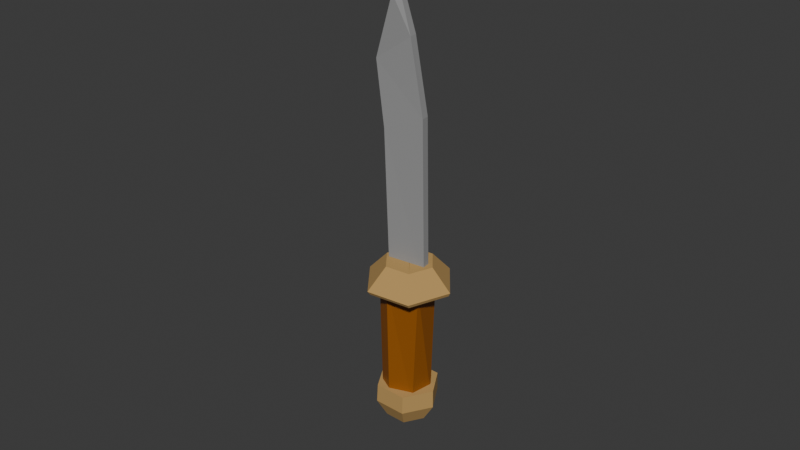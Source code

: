 # Source: Dagger.blend  (saved by Blender 4.3.34; exported with 4.5.12 LTS)
import bpy
from mathutils import Matrix  # noqa: F401  (used for matrix-valued properties, if any)

bpy.ops.wm.read_factory_settings(use_empty=True)
scene = bpy.context.scene
scene.name = 'Scene'

# ---- collections
col_collection = bpy.data.collections.new('Collection'); scene.collection.children.link(col_collection)

# ---- materials (node trees are filled in below, after node groups)
mat_handle = bpy.data.materials.new('Handle')
mat_head = bpy.data.materials.new('Head')
mat_leather = bpy.data.materials.new('Leather')

# ---- material node trees
mat_handle.use_nodes = True; mat_handle.node_tree.nodes.clear()
_N = mat_handle.node_tree.nodes; _L = mat_handle.node_tree.links
n0 = _N.new('ShaderNodeBsdfPrincipled'); n0.name = 'Principled BSDF'; n0.location = (10, 300)
n0.inputs[0].default_value = (0.4942, 0.3019, 0.09938, 1.0)
n0.inputs[2].default_value = 1.0
n1 = _N.new('ShaderNodeOutputMaterial'); n1.name = 'Material Output'; n1.location = (300, 300)
_L.new(n0.outputs[0], n1.inputs[0])
n1.is_active_output = True
mat_head.use_nodes = True; mat_head.node_tree.nodes.clear()
_N = mat_head.node_tree.nodes; _L = mat_head.node_tree.links
n0 = _N.new('ShaderNodeBsdfPrincipled'); n0.name = 'Principled BSDF'; n0.location = (10, 300)
n0.inputs[0].default_value = (0.2912, 0.2912, 0.2912, 1.0)
n0.inputs[2].default_value = 1.0
n1 = _N.new('ShaderNodeOutputMaterial'); n1.name = 'Material Output'; n1.location = (300, 300)
_L.new(n0.outputs[0], n1.inputs[0])
n1.is_active_output = True
mat_leather.use_nodes = True; mat_leather.node_tree.nodes.clear()
_N = mat_leather.node_tree.nodes; _L = mat_leather.node_tree.links
n0 = _N.new('ShaderNodeBsdfPrincipled'); n0.name = 'Principled BSDF'; n0.location = (10, 300)
n0.inputs[0].default_value = (0.3112, 0.09531, 0.005897, 1.0)
n1 = _N.new('ShaderNodeOutputMaterial'); n1.name = 'Material Output'; n1.location = (300, 300)
_L.new(n0.outputs[0], n1.inputs[0])
n1.is_active_output = True

# ---- world
world_world = bpy.data.worlds.new('World'); scene.world = world_world
world_world.use_nodes = True; world_world.node_tree.nodes.clear()
_N = world_world.node_tree.nodes; _L = world_world.node_tree.links
n0 = _N.new('ShaderNodeOutputWorld'); n0.name = 'World Output'; n0.location = (300, 300)
n1 = _N.new('ShaderNodeBackground'); n1.name = 'Background'; n1.location = (10, 300)
n1.inputs[0].default_value = (0.05088, 0.05088, 0.05088, 1.0)
_L.new(n1.outputs[0], n0.inputs[0])
n0.is_active_output = True
world_world.color = (0.05088, 0.05088, 0.05088)
world_world.sun_shadow_jitter_overblur = 0.0

# ---- meshes
me_cube_011 = bpy.data.meshes.new('Cube.011')
me_cube_011.from_pydata([(-0.3408, 0.1542, -0.519), (0.09109, 0.1297, 0.09922), (-0.2571, 0.06954, -0.594), (0.1673, 0.08796, 0.02269), (-0.2857, -0.06444, -0.5946), (0.1884, -0.08857, 0.0187), (-0.3991, -0.1137, -0.5347), (0.03504, -0.1383, 0.1102), (-0.4553, -0.07096, -0.4693), (-0.01996, -0.09564, 0.1825), (-0.4541, 0.1011, -0.4592), (-0.01672, 0.07679, 0.1613), (-0.2333, 0.01855, -0.6667), (-0.1739, 0.01855, -0.576), (-0.3251, 0.01855, -0.4703), (-0.4385, 0.01855, -0.5233), (-0.4492, 0.01855, -0.648), (-0.3466, 0.01855, -0.7197), (-0.3095, 0.1796, -0.6135), (-0.2487, 0.1767, -0.5237), (-0.3243, 0.01701, -0.4708), (-0.4121, -0.03719, -0.5418), (-0.4485, 0.01701, -0.6485), (-0.3972, 0.1254, -0.6844), (-0.4619, 0.1796, -0.507), (-0.3985, 0.1767, -0.419), (-0.3229, 0.01701, -0.4719), (-0.3593, -0.03719, -0.5786), (-0.447, 0.01701, -0.6496), (-0.4983, 0.1254, -0.6137), (-0.5381, 0.01855, -0.4537), (-0.4733, 0.01855, -0.3667), (-0.3221, 0.01855, -0.4724), (-0.3329, 0.01855, -0.5971), (-0.4463, 0.01855, -0.6501), (-0.5489, 0.01855, -0.5784), (-0.4619, -0.1425, -0.507), (-0.3985, -0.1396, -0.419), (-0.3229, 0.0201, -0.4719), (-0.3593, 0.0743, -0.5786), (-0.447, 0.0201, -0.6496), (-0.4983, -0.08828, -0.6137), (-0.3095, -0.1425, -0.6135), (-0.2487, -0.1396, -0.5237), (-0.3243, 0.0201, -0.4708), (-0.4121, 0.0743, -0.5418), (-0.4485, 0.0201, -0.6485), (-0.3972, -0.08828, -0.6844), (0.9439, -0.05006, 1.462), (0.9432, -0.0163, 1.465), (0.6862, 0.01635, 0.8263), (0.6878, -0.02757, 0.8224), (0.859, 0.003121, 1.21), (0.8596, -0.0408, 1.206), (0.1613, 0.0184, 0.005448), (0.163, -0.02546, 0.000991), (0.8967, 0.00213, 1.442), (0.8982, -0.07177, 1.428), (0.4468, -0.05863, 0.8681), (0.4404, 0.02876, 0.8835), (0.609, 0.02398, 1.214), (0.6117, -0.06342, 1.198), (-0.005098, -0.05815, 0.1308), (-0.01169, 0.02914, 0.1483), (-0.1252, -0.04866, 0.2215), (-0.1271, -0.04303, 0.1955), (0.08212, -0.00884, 0.05647), (0.1402, -0.002659, 0.03416), (0.1543, -0.01678, 0.1776), (0.03719, -0.03709, 0.2603), (-0.04375, 0.1864, 0.1726), (-0.04943, 0.1811, 0.1488), (0.08145, -0.01076, 0.05687), (0.1162, -0.07171, 0.04852), (0.1537, -0.0187, 0.178), (0.08305, 0.09526, 0.2327), (0.1614, 0.222, 0.02778), (0.1461, 0.215, 0.0108), (0.07978, -0.01105, 0.05805), (0.05598, -0.08215, 0.09105), (0.152, -0.01899, 0.1792), (0.1985, 0.1153, 0.1512), (0.285, 0.02245, -0.0681), (0.264, 0.02477, -0.08061), (0.07877, -0.00942, 0.05883), (0.01966, -0.02355, 0.1192), (0.151, -0.01736, 0.18), (0.2681, 0.002942, 0.09726), (0.2036, -0.2127, -0.0192), (0.1863, -0.1994, -0.03398), (0.07943, -0.007502, 0.05843), (0.04359, 0.04551, 0.1048), (0.1516, -0.01545, 0.1796), (0.2223, -0.1294, 0.1248), (-0.001558, -0.2482, 0.1256), (-0.009214, -0.2333, 0.1041), (0.08111, -0.007212, 0.05725), (0.1038, 0.05595, 0.06232), (0.1533, -0.01516, 0.1784), (0.1068, -0.1494, 0.2063)], [], [(0, 1, 3, 2), (2, 3, 5, 4), (4, 5, 7, 6), (6, 7, 9, 8), (3, 1, 11, 9, 7, 5), (8, 9, 11, 10), (10, 11, 1, 0), (0, 2, 4, 6, 8, 10), (12, 18, 19, 13), (13, 19, 20, 14), (14, 20, 21, 15), (15, 21, 22, 16), (16, 22, 23, 17), (17, 23, 18, 12), (18, 24, 25, 19), (19, 25, 26, 20), (20, 26, 27, 21), (21, 27, 28, 22), (22, 28, 29, 23), (23, 29, 24, 18), (24, 30, 31, 25), (25, 31, 32, 26), (26, 32, 33, 27), (27, 33, 34, 28), (28, 34, 35, 29), (29, 35, 30, 24), (30, 36, 37, 31), (31, 37, 38, 32), (32, 38, 39, 33), (33, 39, 40, 34), (34, 40, 41, 35), (35, 41, 36, 30), (36, 42, 43, 37), (37, 43, 44, 38), (38, 44, 45, 39), (39, 45, 46, 40), (40, 46, 47, 41), (41, 47, 42, 36), (42, 12, 13, 43), (43, 13, 14, 44), (44, 14, 15, 45), (45, 15, 16, 46), (46, 16, 17, 47), (47, 17, 12, 42), (52, 49, 48, 53), (54, 50, 51, 55), (50, 52, 53, 51), (50, 54, 63, 59), (51, 53, 61, 58), (49, 52, 60, 56), (52, 50, 59, 60), (55, 51, 58, 62), (53, 48, 57, 61), (48, 49, 56, 57), (63, 62, 58, 59), (61, 60, 59, 58), (60, 61, 57, 56), (64, 70, 71, 65), (65, 71, 72, 66), (66, 72, 73, 67), (67, 73, 74, 68), (68, 74, 75, 69), (69, 75, 70, 64), (70, 76, 77, 71), (71, 77, 78, 72), (72, 78, 79, 73), (73, 79, 80, 74), (74, 80, 81, 75), (75, 81, 76, 70), (76, 82, 83, 77), (77, 83, 84, 78), (78, 84, 85, 79), (79, 85, 86, 80), (80, 86, 87, 81), (81, 87, 82, 76), (82, 88, 89, 83), (83, 89, 90, 84), (84, 90, 91, 85), (85, 91, 92, 86), (86, 92, 93, 87), (87, 93, 88, 82), (88, 94, 95, 89), (89, 95, 96, 90), (90, 96, 97, 91), (91, 97, 98, 92), (92, 98, 99, 93), (93, 99, 94, 88), (94, 64, 65, 95), (95, 65, 66, 96), (96, 66, 67, 97), (97, 67, 68, 98), (98, 68, 69, 99), (99, 69, 64, 94)])
me_cube_011.polygons.foreach_set('material_index', [2, 2, 2, 2, 0, 2, 2, 0, 0, 0, 0, 0, 0, 0, 0, 0, 0, 0, 0, 0, 0, 0, 0, 0, 0, 0, 0, 0, 0, 0, 0, 0, 0, 0, 0, 0, 0, 0, 0, 0, 0, 0, 0, 0, 1, 1, 1, 1, 1, 1, 1, 1, 1, 1, 1, 1, 1, 0, 0, 0, 0, 0, 0, 0, 0, 0, 0, 0, 0, 0, 0, 0, 0, 0, 0, 0, 0, 0, 0, 0, 0, 0, 0, 0, 0, 0, 0, 0, 0, 0, 0, 0, 0])
_uv = me_cube_011.uv_layers.new(name='UVMap')
_uv.uv.foreach_set('vector', [1.0, 0.5, 1.0, 1.0, 0.8333, 1.0, 0.8333, 0.5, 0.8333, 0.5, 0.8333, 1.0, 0.6667, 1.0, 0.6667, 0.5, 0.6667, 0.5, 0.6667, 1.0, 0.5, 1.0, 0.5, 0.5, 0.5, 0.5, 0.5, 1.0, 0.3333, 1.0, 0.3333, 0.5, 0.4578, 0.37, 0.25, 0.49, 0.04215, 0.37, 0.04215, 0.13, 0.25, 0.01, 0.4578, 0.13, 0.3333, 0.5, 0.3333, 1.0, 0.1667, 1.0, 0.1667, 0.5, 0.1667, 0.5, 0.1667, 1.0, -8.941e-08, 1.0, -8.941e-08, 0.5, 0.75, 0.49, 0.9578, 0.37, 0.9578, 0.13, 0.75, 0.01, 0.5422, 0.13, 0.5422, 0.37, 0.5, 0.5, 0.6667, 0.5, 0.6667, 0.6667, 0.5, 0.6667, 0.5, 0.6667, 0.6667, 0.6667, 0.6667, 0.8333, 0.5, 0.8333, 0.5, 0.8333, 0.6667, 0.8333, 0.6667, 1.0, 0.5, 1.0, 0.5, -1.11e-16, 0.6667, -1.11e-16, 0.6667, 0.1667, 0.5, 0.1667, 0.5, 0.1667, 0.6667, 0.1667, 0.6667, 0.3333, 0.5, 0.3333, 0.5, 0.3333, 0.6667, 0.3333, 0.6667, 0.5, 0.5, 0.5, 0.6667, 0.5, 0.8333, 0.5, 0.8333, 0.6667, 0.6667, 0.6667, 0.6667, 0.6667, 0.8333, 0.6667, 0.8333, 0.8333, 0.6667, 0.8333, 0.6667, 0.8333, 0.8333, 0.8333, 0.8333, 1.0, 0.6667, 1.0, 0.6667, -1.11e-16, 0.8333, -1.11e-16, 0.8333, 0.1667, 0.6667, 0.1667, 0.6667, 0.1667, 0.8333, 0.1667, 0.8333, 0.3333, 0.6667, 0.3333, 0.6667, 0.3333, 0.8333, 0.3333, 0.8333, 0.5, 0.6667, 0.5, 0.8333, 0.5, 1.0, 0.5, 1.0, 0.6667, 0.8333, 0.6667, 0.8333, 0.6667, 1.0, 0.6667, 1.0, 0.8333, 0.8333, 0.8333, 0.8333, 0.8333, 1.0, 0.8333, 1.0, 1.0, 0.8333, 1.0, 0.8333, -1.11e-16, 1.0, -1.11e-16, 1.0, 0.1667, 0.8333, 0.1667, 0.8333, 0.1667, 1.0, 0.1667, 1.0, 0.3333, 0.8333, 0.3333, 0.8333, 0.3333, 1.0, 0.3333, 1.0, 0.5, 0.8333, 0.5, -1.11e-16, 0.5, 0.1667, 0.5, 0.1667, 0.6667, -1.11e-16, 0.6667, -1.11e-16, 0.6667, 0.1667, 0.6667, 0.1667, 0.8333, -1.11e-16, 0.8333, -1.11e-16, 0.8333, 0.1667, 0.8333, 0.1667, 1.0, -1.11e-16, 1.0, -1.11e-16, -1.11e-16, 0.1667, -1.11e-16, 0.1667, 0.1667, -1.11e-16, 0.1667, -1.11e-16, 0.1667, 0.1667, 0.1667, 0.1667, 0.3333, -1.11e-16, 0.3333, -1.11e-16, 0.3333, 0.1667, 0.3333, 0.1667, 0.5, -1.11e-16, 0.5, 0.1667, 0.5, 0.3333, 0.5, 0.3333, 0.6667, 0.1667, 0.6667, 0.1667, 0.6667, 0.3333, 0.6667, 0.3333, 0.8333, 0.1667, 0.8333, 0.1667, 0.8333, 0.3333, 0.8333, 0.3333, 1.0, 0.1667, 1.0, 0.1667, -1.11e-16, 0.3333, -1.11e-16, 0.3333, 0.1667, 0.1667, 0.1667, 0.1667, 0.1667, 0.3333, 0.1667, 0.3333, 0.3333, 0.1667, 0.3333, 0.1667, 0.3333, 0.3333, 0.3333, 0.3333, 0.5, 0.1667, 0.5, 0.3333, 0.5, 0.5, 0.5, 0.5, 0.6667, 0.3333, 0.6667, 0.3333, 0.6667, 0.5, 0.6667, 0.5, 0.8333, 0.3333, 0.8333, 0.3333, 0.8333, 0.5, 0.8333, 0.5, 1.0, 0.3333, 1.0, 0.3333, -1.11e-16, 0.5, -1.11e-16, 0.5, 0.1667, 0.3333, 0.1667, 0.3333, 0.1667, 0.5, 0.1667, 0.5, 0.3333, 0.3333, 0.3333, 0.3333, 0.3333, 0.5, 0.3333, 0.5, 0.5, 0.3333, 0.5, 0.5631, 0.5218, 0.6039, 0.5218, 0.6039, 0.7282, 0.5631, 0.7282, 0.4908, 0.5218, 0.5224, 0.5218, 0.5224, 0.7282, 0.4908, 0.7282, 0.5224, 0.5218, 0.5631, 0.5218, 0.5631, 0.7282, 0.5224, 0.7282, 0.5224, 0.5218, 0.4908, 0.5218, 0.4904, 0.5167, 0.5234, 0.5167, 0.5224, 0.7282, 0.5631, 0.7282, 0.5661, 0.7333, 0.5234, 0.7333, 0.6039, 0.5218, 0.5631, 0.5218, 0.5661, 0.5167, 0.6088, 0.5167, 0.5631, 0.5218, 0.5224, 0.5218, 0.5234, 0.5167, 0.5661, 0.5167, 0.4908, 0.7282, 0.5224, 0.7282, 0.5234, 0.7333, 0.4904, 0.7333, 0.5631, 0.7282, 0.6039, 0.7282, 0.6088, 0.7333, 0.5661, 0.7333, 0.6039, 0.7282, 0.6039, 0.5218, 0.6088, 0.5167, 0.6088, 0.7333, 0.4904, 0.5167, 0.4904, 0.7333, 0.5234, 0.7333, 0.5234, 0.5167, 0.5661, 0.7333, 0.5661, 0.5167, 0.5234, 0.5167, 0.5234, 0.7333, 0.5661, 0.5167, 0.5661, 0.7333, 0.6088, 0.7333, 0.6088, 0.5167, 0.5, 0.5, 0.6667, 0.5, 0.6667, 0.6667, 0.5, 0.6667, 0.5, 0.6667, 0.6667, 0.6667, 0.6667, 0.8333, 0.5, 0.8333, 0.5, 0.8333, 0.6667, 0.8333, 0.6667, 1.0, 0.5, 1.0, 0.5, -1.11e-16, 0.6667, -1.11e-16, 0.6667, 0.1667, 0.5, 0.1667, 0.5, 0.1667, 0.6667, 0.1667, 0.6667, 0.3333, 0.5, 0.3333, 0.5, 0.3333, 0.6667, 0.3333, 0.6667, 0.5, 0.5, 0.5, 0.6667, 0.5, 0.8333, 0.5, 0.8333, 0.6667, 0.6667, 0.6667, 0.6667, 0.6667, 0.8333, 0.6667, 0.8333, 0.8333, 0.6667, 0.8333, 0.6667, 0.8333, 0.8333, 0.8333, 0.8333, 1.0, 0.6667, 1.0, 0.6667, -1.11e-16, 0.8333, -1.11e-16, 0.8333, 0.1667, 0.6667, 0.1667, 0.6667, 0.1667, 0.8333, 0.1667, 0.8333, 0.3333, 0.6667, 0.3333, 0.6667, 0.3333, 0.8333, 0.3333, 0.8333, 0.5, 0.6667, 0.5, 0.8333, 0.5, 1.0, 0.5, 1.0, 0.6667, 0.8333, 0.6667, 0.8333, 0.6667, 1.0, 0.6667, 1.0, 0.8333, 0.8333, 0.8333, 0.8333, 0.8333, 1.0, 0.8333, 1.0, 1.0, 0.8333, 1.0, 0.8333, -1.11e-16, 1.0, -1.11e-16, 1.0, 0.1667, 0.8333, 0.1667, 0.8333, 0.1667, 1.0, 0.1667, 1.0, 0.3333, 0.8333, 0.3333, 0.8333, 0.3333, 1.0, 0.3333, 1.0, 0.5, 0.8333, 0.5, -1.11e-16, 0.5, 0.1667, 0.5, 0.1667, 0.6667, -1.11e-16, 0.6667, -1.11e-16, 0.6667, 0.1667, 0.6667, 0.1667, 0.8333, -1.11e-16, 0.8333, -1.11e-16, 0.8333, 0.1667, 0.8333, 0.1667, 1.0, -1.11e-16, 1.0, -1.11e-16, -1.11e-16, 0.1667, -1.11e-16, 0.1667, 0.1667, -1.11e-16, 0.1667, -1.11e-16, 0.1667, 0.1667, 0.1667, 0.1667, 0.3333, -1.11e-16, 0.3333, -1.11e-16, 0.3333, 0.1667, 0.3333, 0.1667, 0.5, -1.11e-16, 0.5, 0.1667, 0.5, 0.3333, 0.5, 0.3333, 0.6667, 0.1667, 0.6667, 0.1667, 0.6667, 0.3333, 0.6667, 0.3333, 0.8333, 0.1667, 0.8333, 0.1667, 0.8333, 0.3333, 0.8333, 0.3333, 1.0, 0.1667, 1.0, 0.1667, -1.11e-16, 0.3333, -1.11e-16, 0.3333, 0.1667, 0.1667, 0.1667, 0.1667, 0.1667, 0.3333, 0.1667, 0.3333, 0.3333, 0.1667, 0.3333, 0.1667, 0.3333, 0.3333, 0.3333, 0.3333, 0.5, 0.1667, 0.5, 0.3333, 0.5, 0.5, 0.5, 0.5, 0.6667, 0.3333, 0.6667, 0.3333, 0.6667, 0.5, 0.6667, 0.5, 0.8333, 0.3333, 0.8333, 0.3333, 0.8333, 0.5, 0.8333, 0.5, 1.0, 0.3333, 1.0, 0.3333, -1.11e-16, 0.5, -1.11e-16, 0.5, 0.1667, 0.3333, 0.1667, 0.3333, 0.1667, 0.5, 0.1667, 0.5, 0.3333, 0.3333, 0.3333, 0.3333, 0.3333, 0.5, 0.3333, 0.5, 0.5, 0.3333, 0.5])
me_cube_011.materials.append(mat_handle)
me_cube_011.materials.append(mat_head)
me_cube_011.materials.append(mat_leather)
me_cube_011.update()

# ---- objects
ob_dagger = bpy.data.objects.new('Dagger', me_cube_011)
ob_empty = bpy.data.objects.new('Empty', None)

# ---- transforms, parenting, visibility, modifiers, constraints
ob_dagger.location = (0.002634, -0.6351, 0.04468)
ob_dagger.rotation_euler = (2.697e-08, -0.5866, -8.93e-08)
ob_dagger.scale = (0.1181, 0.1181, 0.1181)
ob_empty.location = (0.0, 0.0, 0.0)

# ---- collection membership
col_collection.objects.link(ob_dagger)
col_collection.objects.link(ob_empty)

# ---- scene / render settings (as saved in the file)
scene.frame_start = 1; scene.frame_end = 250; scene.frame_set(1)
scene.render.engine = 'BLENDER_EEVEE_NEXT'
bpy.context.view_layer.update()

# ---- added for rendering (the .blend has no active camera and no usable light): camera, sun
cam_auto = bpy.data.cameras.new('AutoCamera')
cam_auto.lens = 50.0
cam_auto.sensor_width = 36.0
cam_auto.clip_end = 1000.0
ob_auto_camera = bpy.data.objects.new('AutoCamera', cam_auto)
scene.collection.objects.link(ob_auto_camera)
ob_auto_camera.location = (0.395261, -1.11368, 0.412278)
ob_auto_camera.rotation_euler = (1.09748, -7.21219e-08, 0.694738)
scene.camera = ob_auto_camera
light_auto_sun = bpy.data.lights.new('AutoSun', 'SUN')
light_auto_sun.energy = 3.0
light_auto_sun.angle = 0.0523599
ob_auto_sun = bpy.data.objects.new('AutoSun', light_auto_sun)
scene.collection.objects.link(ob_auto_sun)
ob_auto_sun.rotation_euler = (0.872665, 0.174533, 0.523599)
bpy.context.view_layer.update()
